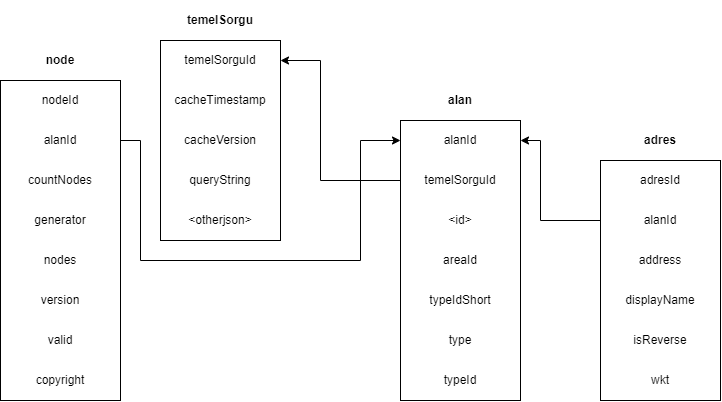

The diagram above was exported from draw.io. Its source (the exported page's mxGraphModel, read from the mxfile embedded in the PNG):
<mxGraphModel dx="785" dy="464" grid="1" gridSize="10" guides="1" tooltips="1" connect="1" arrows="1" fold="1" page="1" pageScale="1" pageWidth="827" pageHeight="1169" math="0" shadow="0">
  <root>
    <mxCell id="0" />
    <mxCell id="1" parent="0" />
    <mxCell id="v_ian0PvmsoEwIivMvM4-1" value="" style="rounded=0;whiteSpace=wrap;html=1;" vertex="1" parent="1">
      <mxGeometry x="200" y="200" width="120" height="200" as="geometry" />
    </mxCell>
    <mxCell id="v_ian0PvmsoEwIivMvM4-2" value="cacheTimestamp" style="text;html=1;strokeColor=none;fillColor=none;align=center;verticalAlign=middle;whiteSpace=wrap;rounded=0;" vertex="1" parent="1">
      <mxGeometry x="200" y="240" width="120" height="40" as="geometry" />
    </mxCell>
    <mxCell id="v_ian0PvmsoEwIivMvM4-3" value="cacheVersion" style="text;html=1;strokeColor=none;fillColor=none;align=center;verticalAlign=middle;whiteSpace=wrap;rounded=0;" vertex="1" parent="1">
      <mxGeometry x="200" y="280" width="120" height="40" as="geometry" />
    </mxCell>
    <mxCell id="v_ian0PvmsoEwIivMvM4-4" value="queryString" style="text;html=1;strokeColor=none;fillColor=none;align=center;verticalAlign=middle;whiteSpace=wrap;rounded=0;" vertex="1" parent="1">
      <mxGeometry x="200" y="320" width="120" height="40" as="geometry" />
    </mxCell>
    <mxCell id="v_ian0PvmsoEwIivMvM4-5" value="temelSorgu" style="text;html=1;strokeColor=none;fillColor=none;align=center;verticalAlign=middle;whiteSpace=wrap;rounded=0;fontStyle=1" vertex="1" parent="1">
      <mxGeometry x="200" y="160" width="120" height="40" as="geometry" />
    </mxCell>
    <mxCell id="v_ian0PvmsoEwIivMvM4-7" value="" style="rounded=0;whiteSpace=wrap;html=1;" vertex="1" parent="1">
      <mxGeometry x="440" y="280" width="120" height="280" as="geometry" />
    </mxCell>
    <mxCell id="v_ian0PvmsoEwIivMvM4-8" value="alanId" style="text;html=1;strokeColor=none;fillColor=none;align=center;verticalAlign=middle;whiteSpace=wrap;rounded=0;" vertex="1" parent="1">
      <mxGeometry x="440" y="280" width="120" height="40" as="geometry" />
    </mxCell>
    <mxCell id="v_ian0PvmsoEwIivMvM4-15" style="edgeStyle=orthogonalEdgeStyle;rounded=0;orthogonalLoop=1;jettySize=auto;html=1;entryX=1;entryY=0.5;entryDx=0;entryDy=0;" edge="1" parent="1" source="v_ian0PvmsoEwIivMvM4-9" target="v_ian0PvmsoEwIivMvM4-14">
      <mxGeometry relative="1" as="geometry">
        <Array as="points">
          <mxPoint x="360" y="340" />
          <mxPoint x="360" y="220" />
        </Array>
      </mxGeometry>
    </mxCell>
    <mxCell id="v_ian0PvmsoEwIivMvM4-9" value="temelSorguId" style="text;html=1;strokeColor=none;fillColor=none;align=center;verticalAlign=middle;whiteSpace=wrap;rounded=0;" vertex="1" parent="1">
      <mxGeometry x="440" y="320" width="120" height="40" as="geometry" />
    </mxCell>
    <mxCell id="v_ian0PvmsoEwIivMvM4-10" value="&amp;lt;id&amp;gt;" style="text;html=1;strokeColor=none;fillColor=none;align=center;verticalAlign=middle;whiteSpace=wrap;rounded=0;" vertex="1" parent="1">
      <mxGeometry x="440" y="360" width="120" height="40" as="geometry" />
    </mxCell>
    <mxCell id="v_ian0PvmsoEwIivMvM4-11" value="alan" style="text;html=1;strokeColor=none;fillColor=none;align=center;verticalAlign=middle;whiteSpace=wrap;rounded=0;fontStyle=1" vertex="1" parent="1">
      <mxGeometry x="440" y="240" width="120" height="40" as="geometry" />
    </mxCell>
    <mxCell id="v_ian0PvmsoEwIivMvM4-14" value="temelSorguId" style="text;html=1;strokeColor=none;fillColor=none;align=center;verticalAlign=middle;whiteSpace=wrap;rounded=0;" vertex="1" parent="1">
      <mxGeometry x="200" y="200" width="120" height="40" as="geometry" />
    </mxCell>
    <mxCell id="v_ian0PvmsoEwIivMvM4-16" value="areaId" style="text;html=1;strokeColor=none;fillColor=none;align=center;verticalAlign=middle;whiteSpace=wrap;rounded=0;" vertex="1" parent="1">
      <mxGeometry x="440" y="400" width="120" height="40" as="geometry" />
    </mxCell>
    <mxCell id="v_ian0PvmsoEwIivMvM4-18" value="type" style="text;html=1;strokeColor=none;fillColor=none;align=center;verticalAlign=middle;whiteSpace=wrap;rounded=0;" vertex="1" parent="1">
      <mxGeometry x="440" y="480" width="120" height="40" as="geometry" />
    </mxCell>
    <mxCell id="v_ian0PvmsoEwIivMvM4-19" value="typeId" style="text;html=1;strokeColor=none;fillColor=none;align=center;verticalAlign=middle;whiteSpace=wrap;rounded=0;" vertex="1" parent="1">
      <mxGeometry x="440" y="520" width="120" height="40" as="geometry" />
    </mxCell>
    <mxCell id="v_ian0PvmsoEwIivMvM4-20" value="typeIdShort" style="text;html=1;strokeColor=none;fillColor=none;align=center;verticalAlign=middle;whiteSpace=wrap;rounded=0;" vertex="1" parent="1">
      <mxGeometry x="440" y="440" width="120" height="40" as="geometry" />
    </mxCell>
    <mxCell id="v_ian0PvmsoEwIivMvM4-22" value="" style="rounded=0;whiteSpace=wrap;html=1;" vertex="1" parent="1">
      <mxGeometry x="40" y="240" width="120" height="320" as="geometry" />
    </mxCell>
    <mxCell id="v_ian0PvmsoEwIivMvM4-23" value="nodeId" style="text;html=1;strokeColor=none;fillColor=none;align=center;verticalAlign=middle;whiteSpace=wrap;rounded=0;" vertex="1" parent="1">
      <mxGeometry x="40" y="240" width="120" height="40" as="geometry" />
    </mxCell>
    <mxCell id="v_ian0PvmsoEwIivMvM4-31" style="edgeStyle=orthogonalEdgeStyle;rounded=0;orthogonalLoop=1;jettySize=auto;html=1;entryX=0;entryY=0.5;entryDx=0;entryDy=0;" edge="1" parent="1" source="v_ian0PvmsoEwIivMvM4-24" target="v_ian0PvmsoEwIivMvM4-8">
      <mxGeometry relative="1" as="geometry">
        <Array as="points">
          <mxPoint x="180" y="300" />
          <mxPoint x="180" y="420" />
          <mxPoint x="400" y="420" />
          <mxPoint x="400" y="300" />
        </Array>
      </mxGeometry>
    </mxCell>
    <mxCell id="v_ian0PvmsoEwIivMvM4-24" value="alanId" style="text;html=1;strokeColor=none;fillColor=none;align=center;verticalAlign=middle;whiteSpace=wrap;rounded=0;" vertex="1" parent="1">
      <mxGeometry x="40" y="280" width="120" height="40" as="geometry" />
    </mxCell>
    <mxCell id="v_ian0PvmsoEwIivMvM4-25" value="countNodes" style="text;html=1;strokeColor=none;fillColor=none;align=center;verticalAlign=middle;whiteSpace=wrap;rounded=0;" vertex="1" parent="1">
      <mxGeometry x="40" y="320" width="120" height="40" as="geometry" />
    </mxCell>
    <mxCell id="v_ian0PvmsoEwIivMvM4-26" value="node" style="text;html=1;strokeColor=none;fillColor=none;align=center;verticalAlign=middle;whiteSpace=wrap;rounded=0;fontStyle=1" vertex="1" parent="1">
      <mxGeometry x="40" y="200" width="120" height="40" as="geometry" />
    </mxCell>
    <mxCell id="v_ian0PvmsoEwIivMvM4-27" value="generator" style="text;html=1;strokeColor=none;fillColor=none;align=center;verticalAlign=middle;whiteSpace=wrap;rounded=0;" vertex="1" parent="1">
      <mxGeometry x="40" y="360" width="120" height="40" as="geometry" />
    </mxCell>
    <mxCell id="v_ian0PvmsoEwIivMvM4-28" value="version" style="text;html=1;strokeColor=none;fillColor=none;align=center;verticalAlign=middle;whiteSpace=wrap;rounded=0;" vertex="1" parent="1">
      <mxGeometry x="40" y="440" width="120" height="40" as="geometry" />
    </mxCell>
    <mxCell id="v_ian0PvmsoEwIivMvM4-29" value="valid" style="text;html=1;strokeColor=none;fillColor=none;align=center;verticalAlign=middle;whiteSpace=wrap;rounded=0;" vertex="1" parent="1">
      <mxGeometry x="40" y="480" width="120" height="40" as="geometry" />
    </mxCell>
    <mxCell id="v_ian0PvmsoEwIivMvM4-30" value="nodes" style="text;html=1;strokeColor=none;fillColor=none;align=center;verticalAlign=middle;whiteSpace=wrap;rounded=0;" vertex="1" parent="1">
      <mxGeometry x="40" y="400" width="120" height="40" as="geometry" />
    </mxCell>
    <mxCell id="v_ian0PvmsoEwIivMvM4-33" value="copyright" style="text;html=1;strokeColor=none;fillColor=none;align=center;verticalAlign=middle;whiteSpace=wrap;rounded=0;" vertex="1" parent="1">
      <mxGeometry x="40" y="520" width="120" height="40" as="geometry" />
    </mxCell>
    <mxCell id="v_ian0PvmsoEwIivMvM4-37" value="" style="rounded=0;whiteSpace=wrap;html=1;" vertex="1" parent="1">
      <mxGeometry x="640" y="320" width="120" height="240" as="geometry" />
    </mxCell>
    <mxCell id="v_ian0PvmsoEwIivMvM4-38" value="adresId" style="text;html=1;strokeColor=none;fillColor=none;align=center;verticalAlign=middle;whiteSpace=wrap;rounded=0;" vertex="1" parent="1">
      <mxGeometry x="640" y="320" width="120" height="40" as="geometry" />
    </mxCell>
    <mxCell id="v_ian0PvmsoEwIivMvM4-46" style="edgeStyle=orthogonalEdgeStyle;rounded=0;orthogonalLoop=1;jettySize=auto;html=1;entryX=1;entryY=0.5;entryDx=0;entryDy=0;" edge="1" parent="1" source="v_ian0PvmsoEwIivMvM4-39" target="v_ian0PvmsoEwIivMvM4-8">
      <mxGeometry relative="1" as="geometry">
        <Array as="points">
          <mxPoint x="580" y="380" />
          <mxPoint x="580" y="300" />
        </Array>
      </mxGeometry>
    </mxCell>
    <mxCell id="v_ian0PvmsoEwIivMvM4-39" value="alanId" style="text;html=1;strokeColor=none;fillColor=none;align=center;verticalAlign=middle;whiteSpace=wrap;rounded=0;" vertex="1" parent="1">
      <mxGeometry x="640" y="360" width="120" height="40" as="geometry" />
    </mxCell>
    <mxCell id="v_ian0PvmsoEwIivMvM4-40" value="address" style="text;html=1;strokeColor=none;fillColor=none;align=center;verticalAlign=middle;whiteSpace=wrap;rounded=0;" vertex="1" parent="1">
      <mxGeometry x="640" y="400" width="120" height="40" as="geometry" />
    </mxCell>
    <mxCell id="v_ian0PvmsoEwIivMvM4-41" value="adres" style="text;html=1;strokeColor=none;fillColor=none;align=center;verticalAlign=middle;whiteSpace=wrap;rounded=0;fontStyle=1" vertex="1" parent="1">
      <mxGeometry x="640" y="280" width="120" height="40" as="geometry" />
    </mxCell>
    <mxCell id="v_ian0PvmsoEwIivMvM4-42" value="displayName" style="text;html=1;strokeColor=none;fillColor=none;align=center;verticalAlign=middle;whiteSpace=wrap;rounded=0;" vertex="1" parent="1">
      <mxGeometry x="640" y="440" width="120" height="40" as="geometry" />
    </mxCell>
    <mxCell id="v_ian0PvmsoEwIivMvM4-43" value="wkt" style="text;html=1;strokeColor=none;fillColor=none;align=center;verticalAlign=middle;whiteSpace=wrap;rounded=0;" vertex="1" parent="1">
      <mxGeometry x="640" y="520" width="120" height="40" as="geometry" />
    </mxCell>
    <mxCell id="v_ian0PvmsoEwIivMvM4-45" value="isReverse" style="text;html=1;strokeColor=none;fillColor=none;align=center;verticalAlign=middle;whiteSpace=wrap;rounded=0;" vertex="1" parent="1">
      <mxGeometry x="640" y="480" width="120" height="40" as="geometry" />
    </mxCell>
    <mxCell id="v_ian0PvmsoEwIivMvM4-47" value="&amp;lt;otherjson&amp;gt;" style="text;html=1;strokeColor=none;fillColor=none;align=center;verticalAlign=middle;whiteSpace=wrap;rounded=0;" vertex="1" parent="1">
      <mxGeometry x="200" y="360" width="120" height="40" as="geometry" />
    </mxCell>
  </root>
</mxGraphModel>